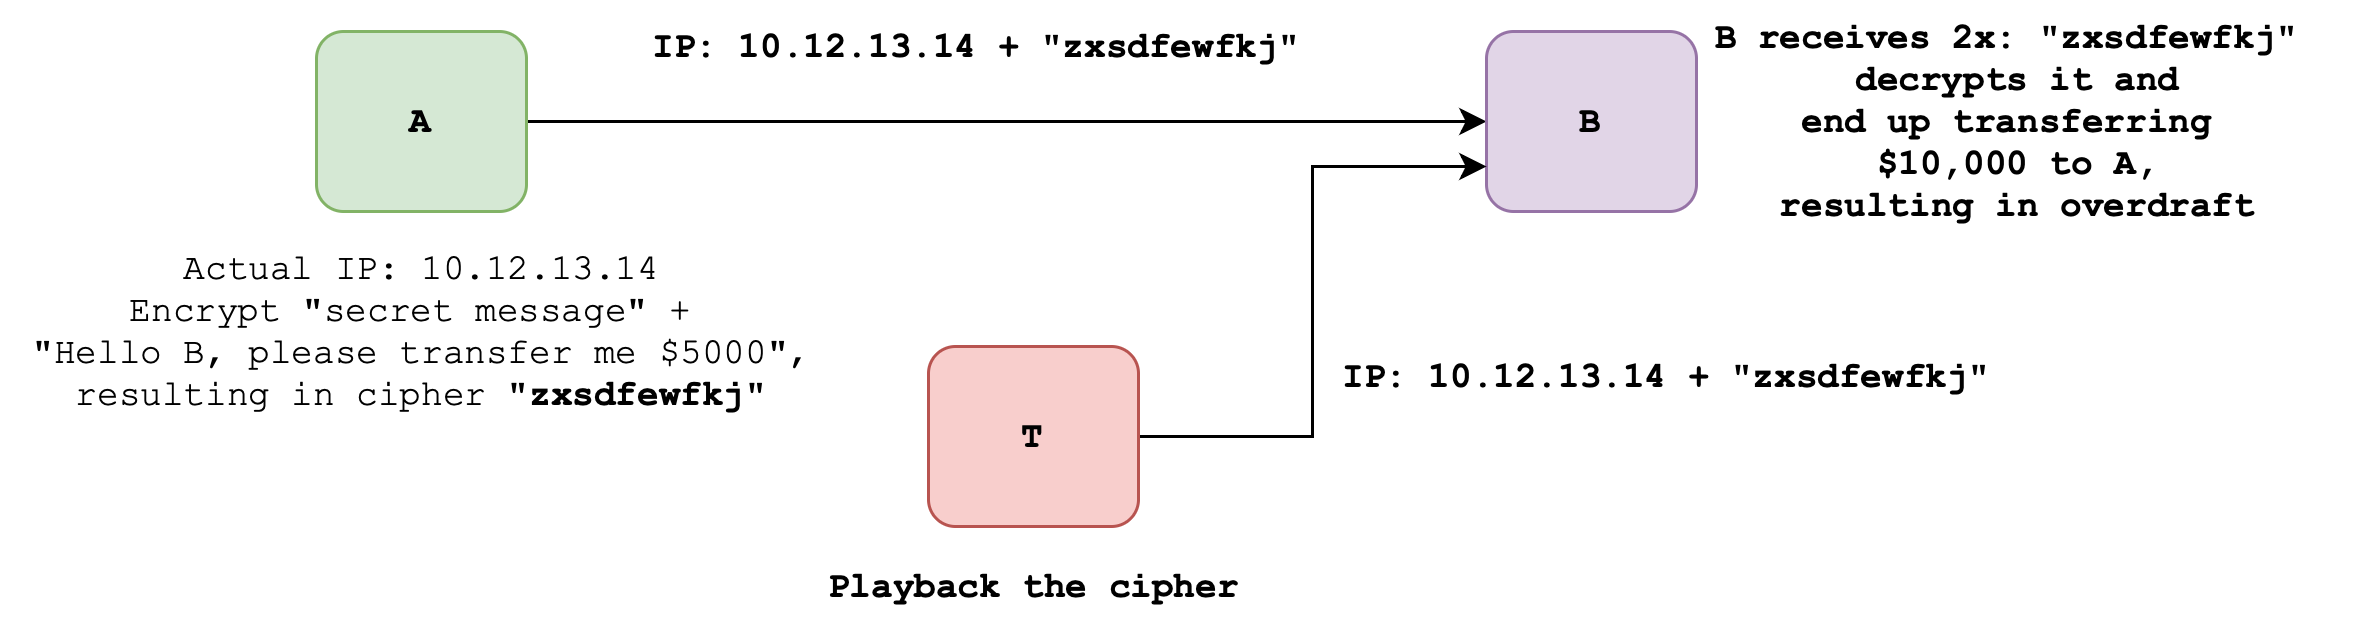

The diagram above was exported from draw.io. Its source (the exported page's mxGraphModel, read from the mxfile embedded in the PNG):
<mxGraphModel dx="1434" dy="779" grid="1" gridSize="10" guides="1" tooltips="1" connect="1" arrows="1" fold="1" page="1" pageScale="1" pageWidth="827" pageHeight="1169" math="0" shadow="0">
  <root>
    <mxCell id="5oK3z5FDRok3DsiirrsU-0" />
    <mxCell id="5oK3z5FDRok3DsiirrsU-1" parent="5oK3z5FDRok3DsiirrsU-0" />
    <mxCell id="5oK3z5FDRok3DsiirrsU-2" style="edgeStyle=orthogonalEdgeStyle;rounded=0;orthogonalLoop=1;jettySize=auto;html=1;entryX=0;entryY=0.5;entryDx=0;entryDy=0;" edge="1" parent="5oK3z5FDRok3DsiirrsU-1">
      <mxGeometry relative="1" as="geometry">
        <mxPoint x="530" y="320" as="targetPoint" />
        <mxPoint x="210" y="320" as="sourcePoint" />
      </mxGeometry>
    </mxCell>
    <mxCell id="5oK3z5FDRok3DsiirrsU-3" value="IP: 10.12.13.14 + &quot;zxsdfewfkj&quot;" style="text;html=1;align=center;verticalAlign=middle;resizable=0;points=[];autosize=1;strokeColor=none;fillColor=none;fontFamily=Courier New;fontStyle=1" vertex="1" parent="5oK3z5FDRok3DsiirrsU-1">
      <mxGeometry x="470" y="390" width="240" height="30" as="geometry" />
    </mxCell>
    <mxCell id="5oK3z5FDRok3DsiirrsU-4" value="IP: 10.12.13.14 + &quot;zxsdfewfkj&quot;" style="text;html=1;align=center;verticalAlign=middle;resizable=0;points=[];autosize=1;fontFamily=Courier New;fontStyle=1" vertex="1" parent="5oK3z5FDRok3DsiirrsU-1">
      <mxGeometry x="240" y="280" width="240" height="30" as="geometry" />
    </mxCell>
    <mxCell id="5oK3z5FDRok3DsiirrsU-5" value="B" style="rounded=1;whiteSpace=wrap;html=1;fontFamily=Courier New;fontStyle=1;fillColor=#e1d5e7;strokeColor=#9673a6;" vertex="1" parent="5oK3z5FDRok3DsiirrsU-1">
      <mxGeometry x="530" y="290" width="70" height="60" as="geometry" />
    </mxCell>
    <mxCell id="5oK3z5FDRok3DsiirrsU-6" value="A" style="rounded=1;whiteSpace=wrap;html=1;fontFamily=Courier New;fontStyle=1;fillColor=#d5e8d4;strokeColor=#82b366;" vertex="1" parent="5oK3z5FDRok3DsiirrsU-1">
      <mxGeometry x="140" y="290" width="70" height="60" as="geometry" />
    </mxCell>
    <mxCell id="5oK3z5FDRok3DsiirrsU-7" style="edgeStyle=orthogonalEdgeStyle;rounded=0;orthogonalLoop=1;jettySize=auto;html=1;entryX=0;entryY=0.75;entryDx=0;entryDy=0;" edge="1" parent="5oK3z5FDRok3DsiirrsU-1" source="5oK3z5FDRok3DsiirrsU-8" target="5oK3z5FDRok3DsiirrsU-5">
      <mxGeometry relative="1" as="geometry" />
    </mxCell>
    <mxCell id="5oK3z5FDRok3DsiirrsU-8" value="T" style="rounded=1;whiteSpace=wrap;html=1;fontFamily=Courier New;fontStyle=1;fillColor=#f8cecc;strokeColor=#b85450;" vertex="1" parent="5oK3z5FDRok3DsiirrsU-1">
      <mxGeometry x="344" y="395" width="70" height="60" as="geometry" />
    </mxCell>
    <mxCell id="5oK3z5FDRok3DsiirrsU-9" value="&lt;b&gt;Playback the cipher&lt;/b&gt;" style="text;html=1;align=center;verticalAlign=middle;resizable=0;points=[];autosize=1;strokeColor=none;fillColor=none;fontFamily=Courier New;fontStyle=0" vertex="1" parent="5oK3z5FDRok3DsiirrsU-1">
      <mxGeometry x="299" y="460" width="160" height="30" as="geometry" />
    </mxCell>
    <mxCell id="5oK3z5FDRok3DsiirrsU-10" value="&lt;div&gt;Actual IP: 10.12.13.14&lt;/div&gt;&lt;div&gt;Encrypt &quot;secret message&quot; +&amp;nbsp;&lt;/div&gt;&lt;div&gt;&quot;Hello B, please transfer me $5000&quot;,&lt;/div&gt;&lt;div&gt;resulting in cipher&amp;nbsp;&lt;span style=&quot;font-weight: 700;&quot;&gt;&quot;zxsdfewfkj&quot;&lt;/span&gt;&lt;/div&gt;" style="text;html=1;align=center;verticalAlign=middle;resizable=0;points=[];autosize=1;strokeColor=none;fillColor=none;fontFamily=Courier New;fontStyle=0" vertex="1" parent="5oK3z5FDRok3DsiirrsU-1">
      <mxGeometry x="35" y="355" width="280" height="70" as="geometry" />
    </mxCell>
    <mxCell id="H9ds_J3nQsZxgUezgYHT-0" value="B receives 2x: &quot;zxsdfewfkj&quot;&amp;nbsp;&lt;div&gt;decrypts it and&lt;/div&gt;&lt;div&gt;end up transferring&amp;nbsp;&lt;div&gt;$10,000 to A,&lt;/div&gt;&lt;div&gt;resulting in overdraft&lt;/div&gt;&lt;/div&gt;" style="text;html=1;align=center;verticalAlign=middle;resizable=0;points=[];autosize=1;strokeColor=none;fillColor=none;fontFamily=Courier New;fontStyle=1" vertex="1" parent="5oK3z5FDRok3DsiirrsU-1">
      <mxGeometry x="592" y="280" width="230" height="80" as="geometry" />
    </mxCell>
  </root>
</mxGraphModel>